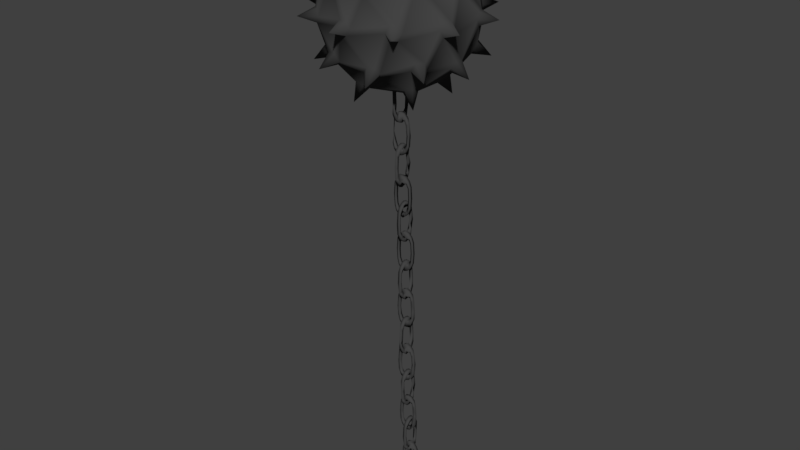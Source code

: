# Source: Balloon.blend  (saved by Blender 2.79.0; exported with 4.5.12 LTS)
import bpy
from mathutils import Matrix  # noqa: F401  (used for matrix-valued properties, if any)

bpy.ops.wm.read_factory_settings(use_empty=True)
scene = bpy.context.scene
scene.name = 'Scene'

# ---- collections
col_collection_1 = bpy.data.collections.new('Collection 1'); scene.collection.children.link(col_collection_1)

# ---- materials (node trees are filled in below, after node groups)
mat_material_001 = bpy.data.materials.new('Material.001')
mat_material_001.alpha_threshold = 0.0
mat_material_001.use_transparent_shadow = False
mat_material_001.diffuse_color = (0.0578, 0.0578, 0.0578, 1.0)
mat_material_001.roughness = 0.5
mat_material_001.specular_intensity = 0.05

# ---- material node trees

# ---- world
world_world = bpy.data.worlds.new('World'); scene.world = world_world
world_world.color = (0.05088, 0.05088, 0.05088)
world_world.use_sun_shadow = False
world_world.sun_shadow_jitter_overblur = 0.0
world_world.cycles.sampling_method = 'MANUAL'

# ---- meshes
me_torus = bpy.data.meshes.new('Torus')
me_torus.from_pydata([(9.417, -5.769, -1.161), (9.344, -5.769, -1.203), (9.417, -5.769, -1.245), (9.401, -5.508, -1.161), (9.333, -5.555, -1.203), (9.401, -5.508, -1.245), (9.353, -5.387, -1.161), (9.319, -5.446, -1.161), (9.319, -5.446, -1.245), (9.353, -5.387, -1.245), (9.282, -5.307, -1.161), (9.263, -5.383, -1.161), (9.263, -5.383, -1.245), (9.282, -5.307, -1.245), (9.198, -5.278, -1.161), (9.198, -5.361, -1.161), (9.198, -5.361, -1.245), (9.198, -5.278, -1.245), (9.114, -5.307, -1.161), (9.133, -5.383, -1.161), (9.133, -5.383, -1.245), (9.114, -5.307, -1.245), (9.043, -5.387, -1.161), (9.077, -5.446, -1.161), (9.077, -5.446, -1.245), (9.043, -5.387, -1.245), (8.995, -5.508, -1.161), (9.063, -5.555, -1.203), (8.995, -5.508, -1.245), (8.954, -5.769, -1.203), (9.027, -5.769, -1.161), (9.027, -5.769, -1.245), (8.995, -6.005, -1.161), (9.063, -5.958, -1.203), (8.995, -6.005, -1.245), (9.043, -6.126, -1.161), (9.077, -6.067, -1.161), (9.077, -6.067, -1.245), (9.043, -6.126, -1.245), (9.114, -6.206, -1.161), (9.142, -6.092, -1.203), (9.114, -6.206, -1.245), (9.198, -6.235, -1.161), (9.198, -6.152, -1.161), (9.198, -6.235, -1.245), (9.282, -6.206, -1.161), (9.254, -6.092, -1.203), (9.282, -6.206, -1.245), (9.353, -6.126, -1.161), (9.319, -6.067, -1.161), (9.319, -6.067, -1.245), (9.353, -6.126, -1.245), (9.423, -6.021, -1.203), (9.333, -5.958, -1.203), (9.256, -6.496, -1.418), (9.171, -6.496, -1.369), (9.256, -6.234, -1.401), (9.171, -6.266, -1.356), (9.256, -6.114, -1.353), (9.256, -6.172, -1.319), (9.171, -6.172, -1.319), (9.171, -6.114, -1.353), (9.256, -6.033, -1.282), (9.256, -6.11, -1.264), (9.171, -6.11, -1.264), (9.171, -6.033, -1.282), (9.256, -6.005, -1.198), (9.171, -6.005, -1.198), (9.256, -6.033, -1.114), (9.256, -6.11, -1.133), (9.171, -6.033, -1.114), (9.256, -6.114, -1.043), (9.256, -6.172, -1.078), (9.171, -6.172, -1.078), (9.171, -6.114, -1.043), (9.213, -6.219, -0.9732), (9.256, -6.266, -1.041), (9.171, -6.266, -1.041), (9.256, -6.496, -0.979), (9.213, -6.496, -1.052), (9.171, -6.496, -0.979), (9.256, -6.732, -0.9957), (9.213, -6.684, -1.063), (9.171, -6.732, -0.9957), (9.256, -6.852, -1.043), (9.256, -6.794, -1.078), (9.171, -6.794, -1.078), (9.171, -6.852, -1.043), (9.256, -6.933, -1.114), (9.256, -6.857, -1.133), (9.171, -6.933, -1.114), (9.256, -6.961, -1.198), (9.256, -6.879, -1.198), (9.171, -6.879, -1.198), (9.171, -6.961, -1.198), (9.256, -6.933, -1.282), (9.256, -6.857, -1.264), (9.171, -6.857, -1.264), (9.171, -6.933, -1.282), (9.256, -6.852, -1.353), (9.256, -6.794, -1.319), (9.171, -6.794, -1.319), (9.171, -6.852, -1.353), (9.213, -6.748, -1.424), (9.256, -6.7, -1.356), (9.171, -6.7, -1.356), (9.457, -7.201, -1.145), (9.384, -7.201, -1.187), (9.457, -7.201, -1.229), (9.463, -6.924, -1.187), (9.396, -6.971, -1.145), (9.396, -6.971, -1.229), (9.393, -6.819, -1.145), (9.341, -6.907, -1.187), (9.393, -6.819, -1.229), (9.322, -6.739, -1.145), (9.303, -6.815, -1.145), (9.303, -6.815, -1.229), (9.322, -6.739, -1.229), (9.238, -6.71, -1.145), (9.238, -6.793, -1.145), (9.238, -6.793, -1.229), (9.238, -6.71, -1.229), (9.154, -6.739, -1.145), (9.173, -6.815, -1.145), (9.154, -6.739, -1.229), (9.083, -6.819, -1.145), (9.117, -6.878, -1.145), (9.117, -6.878, -1.229), (9.083, -6.819, -1.229), (9.013, -6.924, -1.187), (9.08, -6.971, -1.145), (9.08, -6.971, -1.229), (8.994, -7.201, -1.187), (9.067, -7.201, -1.145), (9.067, -7.201, -1.229), (9.013, -7.453, -1.187), (9.08, -7.405, -1.145), (9.08, -7.405, -1.229), (9.083, -7.558, -1.145), (9.117, -7.499, -1.145), (9.117, -7.499, -1.229), (9.083, -7.558, -1.229), (9.145, -7.676, -1.187), (9.173, -7.562, -1.145), (9.238, -7.708, -1.187), (9.238, -7.543, -1.187), (9.331, -7.676, -1.187), (9.41, -7.587, -1.187), (9.341, -7.47, -1.187), (9.463, -7.453, -1.187), (9.396, -7.405, -1.145), (9.396, -7.405, -1.229), (9.253, -7.928, -1.426), (9.296, -7.928, -1.353), (9.211, -7.928, -1.353), (9.253, -7.651, -1.407), (9.296, -7.698, -1.34), (9.211, -7.698, -1.34), (9.296, -7.546, -1.337), (9.296, -7.604, -1.303), (9.211, -7.604, -1.303), (9.211, -7.546, -1.337), (9.253, -7.427, -1.275), (9.296, -7.542, -1.247), (9.211, -7.542, -1.247), (9.296, -7.52, -1.182), (9.211, -7.437, -1.182), (9.296, -7.465, -1.098), (9.253, -7.58, -1.126), (9.211, -7.465, -1.098), (9.296, -7.546, -1.027), (9.296, -7.604, -1.061), (9.211, -7.604, -1.061), (9.211, -7.546, -1.027), (9.296, -7.666, -0.9794), (9.253, -7.714, -1.047), (9.211, -7.666, -0.9794), (9.296, -7.928, -0.9627), (9.253, -7.928, -1.036), (9.211, -7.928, -0.9627), (9.296, -8.164, -0.9794), (9.253, -8.116, -1.047), (9.211, -8.164, -0.9794), (9.296, -8.284, -1.027), (9.296, -8.226, -1.061), (9.211, -8.226, -1.061), (9.211, -8.284, -1.027), (9.296, -8.365, -1.098), (9.296, -8.289, -1.117), (9.211, -8.289, -1.117), (9.211, -8.365, -1.098), (9.253, -8.435, -1.182), (9.296, -8.311, -1.182), (9.211, -8.311, -1.182), (9.296, -8.365, -1.266), (9.296, -8.289, -1.247), (9.211, -8.289, -1.247), (9.211, -8.365, -1.266), (9.296, -8.284, -1.337), (9.296, -8.226, -1.303), (9.211, -8.226, -1.303), (9.211, -8.284, -1.337), (9.253, -8.18, -1.407), (9.296, -8.132, -1.34), (9.211, -8.132, -1.34), (9.478, -8.516, -1.086), (9.405, -8.516, -1.128), (9.478, -8.516, -1.17), (9.484, -8.239, -1.128), (9.416, -8.286, -1.086), (9.416, -8.286, -1.17), (9.414, -8.134, -1.086), (9.379, -8.193, -1.086), (9.379, -8.193, -1.17), (9.414, -8.134, -1.17), (9.343, -8.054, -1.086), (9.324, -8.13, -1.086), (9.324, -8.13, -1.17), (9.343, -8.054, -1.17), (9.259, -8.025, -1.086), (9.259, -8.108, -1.17), (9.259, -8.025, -1.17), (9.175, -8.054, -1.086), (9.203, -8.168, -1.128), (9.175, -8.054, -1.17), (9.104, -8.134, -1.086), (9.138, -8.193, -1.086), (9.138, -8.193, -1.17), (9.104, -8.134, -1.17), (9.056, -8.255, -1.086), (9.124, -8.302, -1.128), (9.056, -8.255, -1.17), (9.039, -8.516, -1.086), (9.113, -8.516, -1.128), (9.039, -8.516, -1.17), (9.056, -8.752, -1.086), (9.124, -8.705, -1.128), (9.056, -8.752, -1.17), (9.104, -8.873, -1.086), (9.138, -8.814, -1.086), (9.138, -8.814, -1.17), (9.104, -8.873, -1.17), (9.175, -8.953, -1.086), (9.194, -8.877, -1.086), (9.194, -8.877, -1.17), (9.175, -8.953, -1.17), (9.259, -8.982, -1.086), (9.259, -8.899, -1.086), (9.259, -8.899, -1.17), (9.259, -8.982, -1.17), (9.343, -8.953, -1.086), (9.324, -8.877, -1.17), (9.343, -8.953, -1.17), (9.414, -8.873, -1.086), (9.379, -8.814, -1.086), (9.379, -8.814, -1.17), (9.414, -8.873, -1.17), (9.484, -8.768, -1.128), (9.416, -8.721, -1.086), (9.416, -8.721, -1.17), (9.274, -9.243, -1.367), (9.316, -9.243, -1.294), (9.232, -9.243, -1.294), (9.274, -8.966, -1.348), (9.316, -9.013, -1.281), (9.232, -9.013, -1.281), (9.316, -8.861, -1.278), (9.316, -8.919, -1.244), (9.232, -8.919, -1.244), (9.232, -8.861, -1.278), (9.316, -8.78, -1.207), (9.232, -8.78, -1.207), (9.316, -8.752, -1.123), (9.316, -8.835, -1.123), (9.232, -8.835, -1.123), (9.232, -8.752, -1.123), (9.316, -8.78, -1.039), (9.316, -8.857, -1.058), (9.232, -8.78, -1.039), (9.316, -8.861, -0.9682), (9.274, -8.949, -1.02), (9.232, -8.861, -0.9682), (9.316, -8.982, -0.9206), (9.274, -9.029, -0.9882), (9.232, -8.982, -0.9206), (9.316, -9.243, -0.9039), (9.274, -9.243, -0.9771), (9.232, -9.243, -0.9039), (9.316, -9.479, -0.9206), (9.274, -9.431, -0.9882), (9.232, -9.479, -0.9206), (9.316, -9.599, -0.9682), (9.316, -9.541, -1.003), (9.232, -9.541, -1.003), (9.232, -9.599, -0.9682), (9.316, -9.68, -1.039), (9.316, -9.604, -1.058), (9.232, -9.68, -1.039), (9.316, -9.708, -1.123), (9.316, -9.626, -1.123), (9.232, -9.626, -1.123), (9.232, -9.708, -1.123), (9.316, -9.68, -1.207), (9.316, -9.604, -1.189), (9.232, -9.604, -1.189), (9.232, -9.68, -1.207), (9.316, -9.599, -1.278), (9.316, -9.541, -1.244), (9.232, -9.541, -1.244), (9.232, -9.599, -1.278), (9.274, -9.495, -1.348), (9.316, -9.447, -1.281), (9.232, -9.447, -1.281), (9.514, -9.948, -1.112), (9.441, -9.948, -1.07), (9.441, -9.948, -1.154), (9.495, -9.671, -1.112), (9.428, -9.718, -1.07), (9.428, -9.718, -1.154), (9.425, -9.566, -1.07), (9.391, -9.625, -1.07), (9.391, -9.625, -1.154), (9.425, -9.566, -1.154), (9.354, -9.486, -1.07), (9.354, -9.486, -1.154), (9.27, -9.457, -1.07), (9.27, -9.54, -1.07), (9.27, -9.54, -1.154), (9.27, -9.457, -1.154), (9.186, -9.486, -1.07), (9.205, -9.562, -1.07), (9.205, -9.562, -1.154), (9.186, -9.486, -1.154), (9.115, -9.566, -1.07), (9.149, -9.625, -1.07), (9.149, -9.625, -1.154), (9.115, -9.566, -1.154), (9.067, -9.687, -1.07), (9.135, -9.734, -1.112), (9.067, -9.687, -1.154), (9.051, -9.948, -1.07), (9.124, -9.948, -1.112), (9.051, -9.948, -1.154), (9.045, -10.2, -1.112), (9.112, -10.15, -1.07), (9.112, -10.15, -1.154), (9.115, -10.3, -1.07), (9.149, -10.25, -1.07), (9.149, -10.25, -1.154), (9.115, -10.3, -1.154), (9.186, -10.39, -1.07), (9.205, -10.31, -1.07), (9.205, -10.31, -1.154), (9.186, -10.39, -1.154), (9.27, -10.45, -1.112), (9.27, -10.33, -1.07), (9.27, -10.33, -1.154), (9.354, -10.39, -1.07), (9.326, -10.27, -1.112), (9.354, -10.39, -1.154), (9.425, -10.3, -1.07), (9.391, -10.25, -1.07), (9.391, -10.25, -1.154), (9.425, -10.3, -1.154), (9.473, -10.18, -1.07), (9.405, -10.14, -1.112), (9.473, -10.18, -1.154), (9.328, -10.67, -1.326), (9.285, -10.67, -1.253), (9.243, -10.67, -1.326), (9.285, -10.4, -1.332), (9.328, -10.45, -1.265), (9.243, -10.45, -1.265), (9.328, -10.29, -1.262), (9.328, -10.35, -1.228), (9.243, -10.35, -1.228), (9.243, -10.29, -1.262), (9.328, -10.21, -1.191), (9.328, -10.29, -1.172), (9.243, -10.21, -1.191), (9.328, -10.18, -1.107), (9.243, -10.27, -1.107), (9.243, -10.18, -1.107), (9.328, -10.21, -1.023), (9.328, -10.29, -1.042), (9.243, -10.21, -1.023), (9.328, -10.29, -0.9519), (9.285, -10.38, -1.004), (9.243, -10.29, -0.9519), (9.285, -10.4, -0.8818), (9.328, -10.45, -0.9494), (9.243, -10.45, -0.9494), (9.285, -10.67, -0.8633), (9.328, -10.67, -0.9364), (9.243, -10.67, -0.9364), (9.328, -10.91, -0.9044), (9.285, -10.86, -0.9719), (9.243, -10.91, -0.9044), (9.328, -11.03, -0.9519), (9.328, -10.97, -0.9864), (9.243, -10.97, -0.9864), (9.243, -11.03, -0.9519), (9.285, -11.15, -1.014), (9.328, -11.04, -1.042), (9.328, -11.14, -1.107), (9.328, -11.06, -1.107), (9.243, -11.06, -1.107), (9.243, -11.14, -1.107), (9.328, -11.11, -1.191), (9.328, -11.04, -1.172), (9.243, -11.04, -1.172), (9.243, -11.11, -1.191), (9.328, -11.03, -1.262), (9.328, -10.97, -1.228), (9.243, -10.97, -1.228), (9.243, -11.03, -1.262), (9.285, -10.93, -1.332), (9.328, -10.88, -1.265), (9.243, -10.88, -1.265), (9.516, -11.39, -1.09), (9.443, -11.39, -1.048), (9.443, -11.39, -1.132), (9.498, -11.11, -1.09), (9.43, -11.16, -1.048), (9.43, -11.16, -1.132), (9.428, -11.01, -1.048), (9.393, -11.06, -1.048), (9.393, -11.06, -1.132), (9.428, -11.01, -1.132), (9.356, -10.92, -1.048), (9.356, -10.92, -1.132), (9.272, -10.9, -1.048), (9.272, -10.98, -1.048), (9.272, -10.98, -1.132), (9.272, -10.9, -1.132), (9.188, -10.92, -1.048), (9.207, -11.0, -1.048), (9.207, -11.0, -1.132), (9.188, -10.92, -1.132), (9.117, -11.01, -1.048), (9.152, -11.06, -1.048), (9.152, -11.06, -1.132), (9.117, -11.01, -1.132), (9.047, -11.11, -1.09), (9.115, -11.16, -1.048), (9.115, -11.16, -1.132), (9.029, -11.39, -1.09), (9.102, -11.39, -1.048), (9.102, -11.39, -1.132), (9.07, -11.62, -1.048), (9.137, -11.58, -1.09), (9.07, -11.62, -1.132), (9.117, -11.74, -1.048), (9.152, -11.69, -1.048), (9.152, -11.69, -1.132), (9.117, -11.74, -1.132), (9.188, -11.82, -1.048), (9.207, -11.75, -1.048), (9.207, -11.75, -1.132), (9.188, -11.82, -1.132), (9.272, -11.89, -1.09), (9.272, -11.77, -1.048), (9.356, -11.82, -1.048), (9.338, -11.75, -1.048), (9.356, -11.82, -1.132), (9.428, -11.74, -1.048), (9.393, -11.69, -1.048), (9.393, -11.69, -1.132), (9.428, -11.74, -1.132), (9.475, -11.62, -1.048), (9.408, -11.58, -1.09), (9.475, -11.62, -1.132), (9.33, -12.11, -1.304), (9.288, -12.11, -1.231), (9.246, -12.11, -1.304), (9.288, -11.84, -1.31), (9.33, -11.88, -1.243), (9.246, -11.88, -1.243), (9.33, -11.73, -1.24), (9.33, -11.79, -1.206), (9.246, -11.79, -1.206), (9.246, -11.73, -1.24), (9.33, -11.65, -1.169), (9.288, -11.77, -1.141), (9.246, -11.65, -1.169), (9.33, -11.62, -1.085), (9.246, -11.71, -1.085), (9.246, -11.62, -1.085), (9.33, -11.65, -1.001), (9.246, -11.65, -1.001), (9.33, -11.73, -0.9299), (9.33, -11.79, -0.9644), (9.246, -11.79, -0.9644), (9.246, -11.73, -0.9299), (9.288, -11.84, -0.8598), (9.33, -11.88, -0.9274), (9.246, -11.88, -0.9274), (9.33, -12.11, -0.8657), (9.288, -12.11, -0.9388), (9.246, -12.11, -0.8657), (9.288, -12.37, -0.8598), (9.33, -12.32, -0.9274), (9.246, -12.32, -0.9274), (9.33, -12.47, -0.9299), (9.33, -12.41, -0.9644), (9.246, -12.41, -0.9644), (9.246, -12.47, -0.9299), (9.33, -12.55, -1.001), (9.33, -12.47, -1.02), (9.246, -12.55, -1.001), (9.33, -12.58, -1.085), (9.33, -12.5, -1.085), (9.246, -12.5, -1.085), (9.246, -12.58, -1.085), (9.33, -12.55, -1.169), (9.33, -12.47, -1.15), (9.246, -12.47, -1.15), (9.246, -12.55, -1.169), (9.33, -12.47, -1.24), (9.33, -12.41, -1.206), (9.246, -12.41, -1.206), (9.246, -12.47, -1.24), (9.33, -12.35, -1.288), (9.288, -12.3, -1.22), (9.246, -12.35, -1.288), (9.532, -12.82, -1.031), (9.459, -12.82, -1.074), (9.532, -12.82, -1.116), (9.538, -12.54, -1.074), (9.47, -12.59, -1.031), (9.47, -12.59, -1.116), (9.468, -12.44, -1.031), (9.433, -12.5, -1.031), (9.433, -12.5, -1.116), (9.468, -12.44, -1.116), (9.396, -12.36, -1.031), (9.378, -12.43, -1.031), (9.378, -12.43, -1.116), (9.396, -12.36, -1.116), (9.312, -12.33, -1.031), (9.312, -12.41, -1.031), (9.312, -12.41, -1.116), (9.312, -12.33, -1.116), (9.229, -12.36, -1.031), (9.247, -12.43, -1.031), (9.229, -12.36, -1.116), (9.157, -12.44, -1.031), (9.192, -12.5, -1.031), (9.192, -12.5, -1.116), (9.157, -12.44, -1.116), (9.11, -12.56, -1.031), (9.177, -12.61, -1.074), (9.11, -12.56, -1.116), (9.069, -12.82, -1.074), (9.142, -12.82, -1.031), (9.142, -12.82, -1.116), (9.087, -13.07, -1.074), (9.155, -13.02, -1.031), (9.155, -13.02, -1.116), (9.157, -13.18, -1.031), (9.192, -13.12, -1.031), (9.192, -13.12, -1.116), (9.157, -13.18, -1.116), (9.229, -13.26, -1.031), (9.247, -13.18, -1.031), (9.247, -13.18, -1.116), (9.229, -13.26, -1.116), (9.312, -13.28, -1.031), (9.312, -13.2, -1.031), (9.312, -13.2, -1.116), (9.312, -13.28, -1.116), (9.396, -13.26, -1.031), (9.368, -13.14, -1.074), (9.396, -13.26, -1.116), (9.468, -13.18, -1.031), (9.433, -13.12, -1.031), (9.433, -13.12, -1.116), (9.468, -13.18, -1.116), (9.538, -13.07, -1.074), (9.47, -13.02, -1.031), (9.47, -13.02, -1.116), (9.37, -13.55, -1.288), (9.328, -13.55, -1.215), (9.286, -13.55, -1.288), (9.328, -13.27, -1.294), (9.37, -13.32, -1.226), (9.286, -13.32, -1.226), (9.37, -13.16, -1.224), (9.37, -13.22, -1.189), (9.286, -13.22, -1.189), (9.286, -13.16, -1.224), (9.37, -13.08, -1.153), (9.37, -13.16, -1.134), (9.286, -13.08, -1.153), (9.37, -13.06, -1.069), (9.286, -13.14, -1.069), (9.286, -13.06, -1.069), (9.37, -13.08, -0.9848), (9.37, -13.16, -1.003), (9.286, -13.08, -0.9848), (9.37, -13.16, -0.9136), (9.328, -13.25, -0.9653), (9.286, -13.16, -0.9136), (9.328, -13.27, -0.8436), (9.37, -13.32, -0.9111), (9.286, -13.32, -0.9111), (9.328, -13.55, -0.825), (9.37, -13.55, -0.8981), (9.286, -13.55, -0.8981), (9.328, -13.8, -0.8436), (9.37, -13.75, -0.9111), (9.286, -13.75, -0.9111), (9.37, -13.9, -0.9136), (9.328, -13.81, -0.9653), (9.286, -13.9, -0.9136), (9.37, -13.98, -0.9848), (9.37, -13.91, -1.003), (9.286, -13.91, -1.003), (9.286, -13.98, -0.9848), (9.37, -14.01, -1.069), (9.37, -13.93, -1.069), (9.286, -13.93, -1.069), (9.286, -14.01, -1.069), (9.37, -13.98, -1.153), (9.37, -13.91, -1.134), (9.286, -13.91, -1.134), (9.286, -13.98, -1.153), (9.37, -13.9, -1.224), (9.37, -13.84, -1.189), (9.286, -13.84, -1.189), (9.286, -13.9, -1.224), (9.37, -13.78, -1.271), (9.328, -13.73, -1.204), (9.286, -13.78, -1.271), (9.577, -14.13, -1.015), (9.504, -14.13, -0.9725), (9.504, -14.13, -1.057), (9.536, -13.87, -0.9725), (9.468, -13.92, -1.015), (9.536, -13.87, -1.057), (9.488, -13.75, -0.9725), (9.454, -13.81, -0.9725), (9.454, -13.81, -1.057), (9.488, -13.75, -1.057), (9.417, -13.67, -0.9725), (9.399, -13.75, -0.9725), (9.399, -13.75, -1.057), (9.417, -13.67, -1.057), (9.333, -13.64, -0.9725), (9.333, -13.73, -0.9725), (9.333, -13.73, -1.057), (9.333, -13.64, -1.057), (9.249, -13.67, -0.9725), (9.268, -13.75, -0.9725), (9.268, -13.75, -1.057), (9.249, -13.67, -1.057), (9.178, -13.75, -0.9725), (9.213, -13.81, -0.9725), (9.213, -13.81, -1.057), (9.178, -13.75, -1.057), (9.131, -13.87, -0.9725), (9.198, -13.92, -1.015), (9.131, -13.87, -1.057), (9.114, -14.13, -0.9725), (9.187, -14.13, -1.015), (9.114, -14.13, -1.057), (9.108, -14.39, -1.015), (9.176, -14.34, -0.9725), (9.176, -14.34, -1.057), (9.178, -14.49, -0.9725), (9.213, -14.43, -0.9725), (9.213, -14.43, -1.057), (9.178, -14.49, -1.057), (9.249, -14.57, -0.9725), (9.268, -14.5, -0.9725), (9.268, -14.5, -1.057), (9.249, -14.57, -1.057), (9.333, -14.6, -0.9725), (9.333, -14.52, -0.9725), (9.333, -14.52, -1.057), (9.333, -14.6, -1.057), (9.417, -14.57, -0.9725), (9.389, -14.46, -1.015), (9.417, -14.57, -1.057), (9.488, -14.49, -0.9725), (9.437, -14.4, -1.015), (9.488, -14.49, -1.057), (9.558, -14.39, -1.015), (9.491, -14.34, -0.9725), (9.491, -14.34, -1.057), (9.391, -14.86, -1.229), (9.349, -14.86, -1.156), (9.306, -14.86, -1.229), (9.391, -14.6, -1.213), (9.349, -14.65, -1.145), (9.306, -14.6, -1.213), (9.391, -14.48, -1.165), (9.391, -14.54, -1.131), (9.306, -14.54, -1.131), (9.306, -14.48, -1.165), (9.391, -14.4, -1.094), (9.391, -14.47, -1.075), (9.306, -14.4, -1.094), (9.306, -14.45, -1.01), (9.306, -14.37, -1.01), (9.391, -14.4, -0.926), (9.391, -14.47, -0.9447), (9.306, -14.4, -0.926), (9.391, -14.48, -0.8548), (9.391, -14.54, -0.8893), (9.306, -14.54, -0.8893), (9.306, -14.48, -0.8548), (9.391, -14.6, -0.8073), (9.349, -14.65, -0.8749), (9.306, -14.6, -0.8073), (9.349, -14.86, -0.7662), (9.391, -14.86, -0.8393), (9.306, -14.86, -0.8393), (9.391, -15.1, -0.8073), (9.349, -15.05, -0.8749), (9.306, -15.1, -0.8073), (9.391, -15.22, -0.8548), (9.391, -15.16, -0.8893), (9.306, -15.16, -0.8893), (9.306, -15.22, -0.8548), (9.391, -15.3, -0.926), (9.391, -15.22, -0.9447), (9.306, -15.3, -0.926), (9.391, -15.33, -1.01), (9.391, -15.24, -1.01), (9.306, -15.24, -1.01), (9.306, -15.33, -1.01), (9.391, -15.3, -1.094), (9.391, -15.22, -1.075), (9.306, -15.22, -1.075), (9.306, -15.3, -1.094), (9.391, -15.22, -1.165), (9.391, -15.16, -1.131), (9.306, -15.16, -1.131), (9.306, -15.22, -1.165), (9.391, -15.1, -1.213), (9.349, -15.05, -1.145), (9.306, -15.1, -1.213), (9.547, -15.31, -0.9562), (9.48, -15.35, -0.9985), (9.547, -15.31, -1.041), (9.5, -15.18, -0.9562), (9.465, -15.24, -0.9562), (9.465, -15.24, -1.041), (9.5, -15.18, -1.041), (9.428, -15.1, -0.9562), (9.428, -15.1, -1.041), (9.344, -15.08, -0.9562), (9.344, -15.16, -0.9562), (9.344, -15.16, -1.041), (9.344, -15.08, -1.041), (9.26, -15.1, -0.9562), (9.279, -15.18, -0.9562), (9.279, -15.18, -1.041), (9.26, -15.1, -1.041), (9.189, -15.18, -0.9562), (9.224, -15.24, -0.9562), (9.224, -15.24, -1.041), (9.189, -15.18, -1.041), (9.142, -15.31, -0.9562), (9.209, -15.35, -0.9985), (9.142, -15.31, -1.041), (9.904, -3.068, -2.469), (10.0, -3.232, -2.5), (8.448, -3.068, -2.469), (7.746, -3.068, -0.9016), (7.746, -3.232, -0.6363), (9.904, -4.635, 0.06479), (10.16, -4.471, -0.0172), (10.16, -4.635, -0.1185), (10.51, -4.736, -1.635), (9.273, -4.471, -2.737), (9.08, -4.471, -2.737), (7.843, -4.736, -1.635), (9.08, -5.501, -1.07), (9.176, -5.501, -1.366), (8.196, -4.635, -0.1185), (10.61, -4.471, -1.768), (10.61, -4.635, -1.503), (10.0, -4.736, -0.06787), (7.843, -3.068, -0.6049), (8.352, -2.967, -2.336), (10.0, -2.967, -2.336), (10.16, -3.232, -2.387), (10.51, -2.967, -0.7689), (10.51, -3.068, -0.6049), (9.02, -3.068, 0.2506), (9.176, -2.202, -1.038), (8.328, -5.205, -1.623), (8.466, -5.294, -1.578), (8.514, -5.205, -0.5256), (8.599, -5.294, -0.6429), (7.804, -4.598, -0.6667), (7.791, -4.719, -0.9245), (9.176, -5.168, -2.209), (9.314, -5.205, -2.139), (8.219, -4.719, -2.241), (9.886, -5.294, -1.578), (10.11, -5.205, -1.36), (9.868, -4.719, -2.434), (10.55, -4.598, -0.6667), (8.737, -3.997, 0.3833), (8.584, -3.991, 0.34), (9.838, -3.852, 0.3108), (7.533, -3.852, -1.04), (7.527, -3.712, -1.116), (7.533, -3.852, -1.364), (7.527, -3.991, -1.288), (7.751, -3.852, -0.3673), (7.804, -3.997, -0.2948), (7.791, -3.991, -2.102), (10.46, -3.997, -2.227), (10.41, -3.852, -2.299), (9.838, -3.852, -2.715), (9.753, -3.997, -2.743), (9.53, -3.852, -2.815), (10.41, -3.852, -0.105), (10.46, -3.991, -0.1628), (10.83, -3.991, -1.288), (10.82, -3.852, -1.364), (10.82, -3.707, -1.275), (7.751, -3.105, -1.576), (7.892, -2.984, -1.792), (9.261, -3.105, -2.673), (10.46, -2.984, -1.792), (10.41, -2.87, -1.693), (8.466, -2.409, -0.8264), (8.381, -2.409, -1.089), (8.514, -2.498, -1.879), (8.599, -2.409, -1.761), (8.584, -2.535, -2.017), (9.604, -2.362, -1.791), (9.838, -2.498, -1.879), (9.886, -2.409, -0.8264), (10.61, -3.068, -0.9016), (9.273, -3.232, 0.3326), (9.08, -2.202, -1.335), (9.02, -2.202, -1.151), (8.243, -5.205, -1.36), (8.484, -5.341, -1.427), (8.822, -5.294, -0.4808), (8.584, -5.168, -0.3877), (7.892, -4.719, -0.6126), (7.751, -4.598, -0.8288), (9.261, -4.833, 0.1233), (9.261, -4.598, 0.2683), (9.604, -5.341, -0.6134), (9.753, -5.294, -0.6429), (9.838, -5.205, -0.5256), (9.314, -5.294, -1.994), (8.466, -4.833, -2.325), (8.328, -4.833, -2.224), (8.243, -4.598, -2.342), (10.11, -4.598, -2.342), (10.6, -4.598, -0.8288), (9.615, -3.997, 0.3833), (7.533, -3.707, -1.275), (7.942, -3.852, -0.105), (7.889, -3.707, -0.1775), (7.791, -3.712, -0.3023), (8.599, -3.997, -2.743), (8.514, -3.852, -2.715), (7.889, -3.997, -2.227), (7.804, -3.707, -2.11), (10.46, -3.712, -2.241), (10.6, -3.852, -2.037), (10.56, -3.991, -2.102), (9.768, -3.712, -2.744), (10.56, -3.712, -0.3023), (10.46, -3.707, -0.1775), (8.466, -2.87, -0.07972), (9.34, -2.984, -2.605), (10.46, -2.87, -1.531), (10.56, -2.984, -1.48), (9.972, -3.105, 0.03759), (9.886, -2.87, -0.07972), (8.328, -2.498, -0.7816), (8.219, -2.535, -0.8911), (9.038, -2.498, -0.2657), (9.314, -2.498, -0.2657), (8.737, -2.498, -2.041), (9.753, -2.409, -1.761), (9.972, -2.409, -1.089), (10.13, -2.535, -0.8911), (8.352, -3.232, -2.5), (7.843, -2.967, -0.7689), (10.67, -4.471, -1.585), (9.332, -4.635, -2.655), (7.687, -4.471, -1.585), (7.746, -4.635, -1.503), (8.196, -4.471, -0.0172), (8.448, -4.635, 0.06479), (9.273, -5.501, -1.07), (9.332, -5.501, -1.253), (10.16, -3.068, -2.286), (9.273, -2.202, -1.335), (9.091, -4.833, 0.1233), (9.34, -4.719, 0.201), (9.012, -4.719, 0.201), (9.615, -5.205, -0.3635), (9.038, -5.205, -2.139), (8.381, -4.598, -2.442), (9.886, -4.833, -2.325), (10.46, -4.833, -0.8736), (10.56, -4.719, -0.9245), (8.822, -3.852, 0.4109), (8.748, -3.712, 0.3933), (8.514, -3.852, 0.3108), (9.53, -3.852, 0.4109), (9.753, -3.707, 0.3384), (9.604, -3.712, 0.3933), (7.533, -3.997, -1.13), (7.892, -3.991, -0.1628), (8.737, -3.707, -2.788), (8.748, -3.991, -2.798), (9.604, -3.991, -2.798), (9.615, -3.707, -2.788), (10.55, -3.997, -0.2948), (10.6, -3.852, -0.3673), (8.243, -3.105, -0.0626), (8.381, -3.105, 0.03759), (8.484, -2.984, 0.02941), (8.219, -2.984, -0.1633), (7.804, -3.105, -1.738), (7.889, -2.87, -1.531), (9.012, -2.984, -2.605), (9.091, -2.87, -2.528), (9.261, -2.87, -2.528), (10.11, -3.105, -0.0626), (10.13, -2.984, -0.1633), (10.02, -2.87, -0.1799), (9.868, -2.984, 0.02941), (8.243, -2.498, -1.044), (9.176, -2.535, -0.1955), (9.314, -2.409, -0.4107), (8.748, -2.362, -1.791), (10.02, -2.498, -0.7816), (8.196, -3.068, -2.286), (8.196, -3.232, -2.387), (7.687, -3.232, -0.8196), (10.0, -4.471, 0.0961), (10.51, -4.635, -1.799), (9.176, -4.736, -2.604), (9.02, -4.635, -2.655), (7.843, -4.635, -1.799), (7.746, -4.471, -1.768), (8.352, -4.471, 0.0961), (8.352, -4.736, -0.06787), (10.67, -3.232, -0.8196), (10.61, -3.232, -0.6363), (9.332, -3.068, 0.2506), (9.176, -2.967, 0.1999), (9.08, -3.232, 0.3326), (9.332, -2.202, -1.151), (8.381, -5.294, -1.316), (8.219, -5.168, -1.513), (8.748, -5.341, -0.6134), (8.737, -5.205, -0.3635), (7.889, -4.833, -0.8736), (7.942, -4.833, -0.7115), (9.091, -4.598, 0.2683), (9.53, -5.294, -0.4808), (9.768, -5.168, -0.3877), (9.038, -5.294, -1.994), (9.176, -5.341, -1.93), (8.484, -4.719, -2.434), (10.02, -5.205, -1.623), (10.13, -5.168, -1.513), (9.972, -5.294, -1.316), (9.868, -5.341, -1.427), (10.02, -4.833, -2.224), (9.972, -4.598, -2.442), (10.13, -4.719, -2.241), (10.41, -4.833, -0.7115), (10.46, -4.719, -0.6126), (8.599, -3.707, 0.3384), (9.768, -3.991, 0.34), (8.584, -3.712, -2.744), (8.822, -3.852, -2.815), (7.942, -3.852, -2.299), (7.751, -3.852, -2.037), (7.892, -3.712, -2.241), (10.55, -3.707, -2.11), (10.82, -3.852, -1.04), (10.82, -3.997, -1.13), (10.83, -3.712, -1.116), (8.328, -2.87, -0.1799), (7.791, -2.984, -1.48), (7.942, -2.87, -1.693), (9.091, -3.105, -2.673), (10.6, -3.105, -1.576), (10.55, -3.105, -1.738), (8.484, -2.362, -0.9773), (9.038, -2.409, -0.4107), (9.176, -2.362, -0.4744), (8.822, -2.409, -1.924), (9.615, -2.498, -2.041), (9.53, -2.409, -1.924), (9.768, -2.535, -2.017), (10.11, -2.498, -1.044), (9.868, -2.362, -0.9773), (8.106, -2.949, -2.676), (7.444, -2.944, -0.6464), (10.24, -4.766, 0.2691), (10.9, -4.766, -1.767), (9.169, -4.759, -3.021), (7.448, -4.759, -1.771), (8.106, -4.766, 0.2643), (10.24, -2.937, -2.673), (10.91, -2.944, -0.6464), (9.172, -2.937, 0.6134), (9.176, -1.819, -1.209), (8.157, -5.573, -1.533), (8.547, -5.578, -0.3457), (7.534, -4.917, -0.6759), (9.173, -4.923, 0.5197), (9.799, -5.58, -0.3446), (9.17, -5.575, -2.271), (8.157, -4.917, -2.593), (10.18, -5.58, -1.53), (10.18, -4.917, -2.602), (10.82, -4.917, -0.6759), (8.552, -3.858, 0.7274), (9.8, -3.858, 0.7274), (7.148, -3.858, -1.199), (7.534, -3.858, -0.01275), (8.547, -3.858, -3.13), (7.537, -3.858, -2.397), (10.81, -3.858, -2.397), (9.806, -3.858, -3.13), (10.82, -3.858, -0.01275), (11.2, -3.857, -1.206), (8.161, -2.78, 0.1887), (7.538, -2.786, -1.742), (9.173, -2.79, -2.93), (10.81, -2.786, -1.742), (10.19, -2.78, 0.193), (8.157, -2.13, -0.8709), (9.176, -2.13, -0.1303), (8.546, -2.13, -2.069), (9.8, -2.128, -2.071), (10.18, -2.123, -0.8746)], [], [(2, 5, 3, 0), (0, 3, 4, 1), (1, 4, 5, 2), (5, 9, 6, 3), (3, 6, 7, 4), (4, 7, 8), (4, 8, 9, 5), (9, 13, 10, 6), (6, 10, 11, 7), (7, 11, 12, 8), (8, 12, 13, 9), (13, 17, 14, 10), (10, 14, 15, 11), (11, 15, 16, 12), (12, 16, 17, 13), (17, 21, 18, 14), (14, 18, 19, 15), (15, 19, 20, 16), (16, 20, 21, 17), (21, 25, 22, 18), (18, 22, 23, 19), (19, 23, 24, 20), (20, 24, 25, 21), (25, 28, 26, 22), (22, 26, 27, 23), (23, 27, 24), (24, 27, 28), (24, 28, 25), (28, 29, 26), (26, 29, 30, 27), (27, 30, 31), (27, 31, 28), (28, 31, 29), (29, 34, 32), (29, 32, 33, 30), (30, 33, 31), (31, 33, 34), (31, 34, 29), (34, 38, 35, 32), (32, 35, 36, 33), (33, 36, 37), (33, 37, 34), (34, 37, 38), (38, 41, 39, 35), (35, 39, 40, 36), (36, 40, 37), (37, 40, 64), (37, 64, 41, 38), (41, 44, 42, 39), (39, 42, 43, 40), (64, 44, 41), (44, 47, 45, 42), (42, 45, 46, 43), (43, 46, 40), (40, 46, 63, 64), (64, 63, 47, 44), (47, 51, 48, 45), (45, 48, 49, 46), (46, 49, 50), (46, 50, 63), (63, 50, 51, 47), (51, 52, 48), (48, 52, 53, 49), (49, 53, 50), (50, 53, 52, 51), (52, 2, 0), (52, 0, 1, 53), (53, 1, 2, 52), (54, 56, 57, 55), (56, 61, 58), (56, 58, 59), (56, 59, 60, 57), (57, 60, 61), (57, 61, 56), (61, 65, 62, 58), (58, 62, 63, 59), (59, 63, 64, 60), (60, 64, 65, 61), (65, 67, 66, 62), (62, 66, 46, 63), (63, 46, 64), (64, 46, 40), (64, 40, 67, 65), (67, 70, 68, 66), (66, 68, 69, 46), (46, 69, 43), (40, 43, 70, 67), (70, 74, 71, 68), (68, 71, 72, 69), (69, 72, 73, 43), (43, 73, 74, 70), (74, 75, 71), (71, 75, 76, 72), (72, 76, 77, 73), (73, 77, 74), (74, 77, 75), (75, 80, 78), (75, 78, 79, 76), (76, 79, 77), (77, 79, 80), (77, 80, 75), (80, 83, 81, 78), (78, 81, 82, 79), (79, 82, 83, 80), (83, 87, 84, 81), (81, 84, 85, 82), (82, 85, 86), (82, 86, 87, 83), (87, 90, 88, 84), (84, 88, 89, 85), (85, 89, 124, 86), (86, 124, 127), (86, 127, 90, 87), (90, 94, 91, 88), (88, 91, 92, 89), (89, 92, 121, 124), (124, 121, 93, 127), (127, 93, 94, 90), (94, 98, 95, 91), (91, 95, 96, 92), (92, 96, 97, 121), (121, 97, 93), (93, 97, 98, 94), (98, 102, 99, 95), (95, 99, 100, 96), (96, 100, 101, 97), (97, 101, 102, 98), (102, 103, 99), (99, 103, 104, 100), (100, 104, 105, 101), (101, 105, 102), (102, 105, 103), (103, 54, 104), (104, 54, 55, 105), (105, 55, 54, 103), (108, 109, 110, 106), (106, 110, 107), (107, 110, 111), (107, 111, 108), (108, 111, 109), (109, 114, 112, 110), (110, 112, 113), (110, 113, 111), (111, 113, 114), (111, 114, 109), (114, 118, 115, 112), (112, 115, 116, 113), (113, 116, 117), (113, 117, 118, 114), (118, 122, 119, 115), (115, 119, 120, 116), (116, 120, 121, 117), (117, 121, 122, 118), (122, 125, 123, 119), (119, 123, 124, 120), (120, 124, 93, 121), (121, 97, 125, 122), (125, 129, 126, 123), (123, 126, 127, 124), (124, 127, 128, 93), (93, 128, 97), (97, 128, 129, 125), (129, 130, 126), (126, 130, 131, 127), (127, 131, 132, 128), (128, 132, 129), (129, 132, 130), (130, 133, 134, 131), (131, 134, 135, 132), (132, 135, 133, 130), (133, 136, 137, 134), (134, 137, 138, 135), (135, 138, 136, 133), (136, 142, 139), (136, 139, 140, 137), (137, 140, 141, 138), (138, 141, 142), (138, 142, 136), (142, 143, 139), (139, 143, 144, 140), (140, 144, 141), (141, 144, 165), (141, 165, 143, 142), (143, 145, 146, 144), (144, 146, 165), (165, 145, 143), (145, 147, 166, 146), (146, 164, 165), (165, 164, 147, 145), (147, 148, 149, 166), (166, 149, 146), (146, 149, 164), (164, 149, 148, 147), (148, 150, 151, 149), (149, 151, 152), (149, 152, 150, 148), (150, 108, 106), (150, 106, 107, 151), (151, 107, 152), (152, 107, 108, 150), (153, 156, 157, 154), (154, 157, 158, 155), (155, 158, 156, 153), (156, 162, 159), (156, 159, 160, 157), (157, 160, 161, 158), (158, 161, 162), (158, 162, 156), (162, 163, 159), (159, 163, 164, 160), (160, 164, 165, 161), (161, 165, 163, 162), (163, 167, 149), (163, 149, 166, 164), (164, 166, 146, 165), (165, 146, 167, 163), (167, 170, 168, 149), (149, 168, 169, 166), (166, 169, 146), (146, 169, 144), (146, 144, 170, 167), (170, 174, 171, 168), (168, 171, 172, 169), (169, 172, 173), (169, 173, 144), (144, 173, 174, 170), (174, 177, 175, 171), (171, 175, 176, 172), (172, 176, 173), (173, 176, 177, 174), (177, 180, 178, 175), (175, 178, 179, 176), (176, 179, 180, 177), (180, 183, 181, 178), (178, 181, 182, 179), (179, 182, 183, 180), (183, 187, 184, 181), (181, 184, 185, 182), (182, 185, 186), (182, 186, 187, 183), (187, 191, 188, 184), (184, 188, 189, 185), (185, 189, 190, 186), (186, 190, 191, 187), (191, 192, 188), (188, 192, 193, 189), (189, 193, 194, 190), (190, 194, 192, 191), (192, 198, 195), (192, 195, 196, 193), (193, 196, 197, 194), (194, 197, 198, 192), (198, 202, 199, 195), (195, 199, 200, 196), (196, 200, 201, 197), (197, 201, 202, 198), (202, 203, 199), (199, 203, 204, 200), (200, 204, 205, 201), (201, 205, 202), (202, 205, 203), (203, 153, 154, 204), (204, 154, 155, 205), (205, 155, 153, 203), (208, 209, 206), (206, 209, 210, 207), (207, 210, 211), (207, 211, 208), (208, 211, 209), (209, 215, 212), (209, 212, 213, 210), (210, 213, 214, 211), (211, 214, 215), (211, 215, 209), (215, 219, 216, 212), (212, 216, 217, 213), (213, 217, 218, 214), (214, 218, 219, 215), (219, 222, 220, 216), (216, 220, 182, 217), (217, 182, 224, 218), (218, 224, 221), (218, 221, 222, 219), (222, 225, 223, 220), (220, 223, 224, 182), (221, 224, 225, 222), (225, 229, 226, 223), (223, 226, 227, 224), (224, 227, 228), (224, 228, 229, 225), (229, 232, 230, 226), (226, 230, 231, 227), (227, 231, 228), (228, 231, 232), (228, 232, 229), (232, 235, 233, 230), (230, 233, 234, 231), (231, 234, 235, 232), (235, 238, 236, 233), (233, 236, 237, 234), (234, 237, 238, 235), (238, 242, 239, 236), (236, 239, 240, 237), (237, 240, 241), (237, 241, 238), (238, 241, 242), (242, 246, 243, 239), (239, 243, 244, 240), (240, 244, 245, 241), (241, 245, 246, 242), (246, 250, 247, 243), (243, 247, 248, 244), (244, 248, 249, 245), (245, 249, 250, 246), (250, 253, 251, 247), (247, 251, 274, 248), (248, 274, 252, 249), (249, 252, 253, 250), (253, 257, 254, 251), (251, 254, 255, 274), (274, 255, 273, 252), (252, 273, 256), (252, 256, 257, 253), (257, 258, 254), (254, 258, 259, 255), (255, 259, 260, 273), (273, 260, 256), (256, 260, 257), (257, 260, 258), (258, 208, 206), (258, 206, 207, 259), (259, 207, 260), (260, 207, 208), (260, 208, 258), (261, 264, 265, 262), (262, 265, 266, 263), (263, 266, 264, 261), (264, 270, 267), (264, 267, 268, 265), (265, 268, 269, 266), (266, 269, 270), (266, 270, 264), (270, 272, 271, 267), (267, 271, 252, 268), (268, 252, 249, 269), (269, 249, 245), (269, 245, 272, 270), (272, 276, 273, 271), (271, 273, 274, 252), (252, 274, 249), (249, 275, 245), (245, 275, 276, 272), (276, 279, 277, 273), (273, 277, 278, 274), (274, 278, 248, 249), (249, 248, 275), (275, 248, 279, 276), (279, 282, 280, 277), (277, 280, 281, 278), (278, 281, 248), (248, 281, 282, 279), (282, 285, 283, 280), (280, 283, 284, 281), (281, 284, 285, 282), (285, 288, 286, 283), (283, 286, 287, 284), (284, 287, 288, 285), (288, 291, 289, 286), (286, 289, 290, 287), (287, 290, 291, 288), (291, 295, 292, 289), (289, 292, 293, 290), (290, 293, 327), (290, 327, 294), (290, 294, 295, 291), (295, 298, 296, 292), (292, 296, 297, 293), (293, 297, 327), (327, 331, 294), (294, 331, 298, 295), (298, 302, 299, 296), (296, 299, 300, 297), (297, 300, 301, 327), (327, 301, 331), (331, 301, 302, 298), (302, 306, 303, 299), (299, 303, 304, 300), (300, 304, 305, 301), (301, 305, 306, 302), (306, 310, 307, 303), (303, 307, 308, 304), (304, 308, 309, 305), (305, 309, 310, 306), (310, 311, 307), (307, 311, 312, 308), (308, 312, 313, 309), (309, 313, 310), (310, 313, 311), (311, 261, 262, 312), (312, 262, 263, 313), (313, 263, 261, 311), (314, 317, 318, 315), (315, 318, 319, 316), (316, 319, 317, 314), (317, 323, 320), (317, 320, 321, 318), (318, 321, 322, 319), (319, 322, 323), (319, 323, 317), (323, 325, 324, 320), (320, 324, 297, 321), (321, 297, 300, 322), (322, 300, 304), (322, 304, 325, 323), (325, 329, 326, 324), (324, 326, 327, 297), (300, 301, 328, 304), (304, 328, 329, 325), (329, 333, 330, 326), (326, 330, 331, 327), (327, 331, 332, 301), (301, 332, 328), (328, 332, 333, 329), (333, 337, 334, 330), (330, 334, 335, 331), (331, 335, 336, 332), (332, 336, 337, 333), (337, 340, 338, 334), (334, 338, 339, 335), (335, 339, 336), (336, 339, 340), (336, 340, 337), (340, 343, 341, 338), (338, 341, 342, 339), (339, 342, 343, 340), (343, 344, 341), (341, 344, 345, 342), (342, 345, 346), (342, 346, 343), (343, 346, 344), (344, 350, 347), (344, 347, 348, 345), (345, 348, 349, 346), (346, 349, 350), (346, 350, 344), (350, 354, 351, 347), (347, 351, 352, 348), (348, 352, 353, 349), (349, 353, 354, 350), (354, 355, 351), (351, 355, 356, 352), (352, 356, 382, 353), (353, 382, 357), (353, 357, 355, 354), (355, 360, 358), (355, 358, 359, 356), (356, 359, 382), (382, 359, 379, 357), (357, 379, 360, 355), (360, 364, 361, 358), (358, 361, 362, 359), (359, 362, 381), (359, 381, 363, 379), (379, 363, 364, 360), (364, 367, 365, 361), (361, 365, 366, 362), (362, 366, 381), (381, 366, 367, 363), (363, 367, 364), (367, 314, 365), (365, 314, 315, 366), (366, 315, 316), (366, 316, 367), (367, 316, 314), (370, 371, 368), (368, 371, 372, 369), (369, 372, 373), (369, 373, 370), (370, 373, 371), (371, 377, 374), (371, 374, 375, 372), (372, 375, 376, 373), (373, 376, 377), (373, 377, 371), (377, 380, 378, 374), (374, 378, 379, 375), (375, 379, 376), (376, 379, 353), (376, 353, 380, 377), (380, 383, 381, 378), (378, 381, 359, 379), (379, 359, 382), (379, 382, 353), (353, 382, 383, 380), (383, 386, 384, 381), (381, 384, 385, 359), (359, 385, 356, 382), (382, 356, 352), (382, 352, 386, 383), (386, 389, 387, 384), (384, 387, 388, 385), (385, 388, 356), (356, 388, 352), (352, 388, 389, 386), (389, 390, 387), (387, 390, 391, 388), (388, 391, 392), (388, 392, 389), (389, 392, 390), (390, 393, 394, 391), (391, 394, 395, 392), (392, 395, 393, 390), (393, 398, 396), (393, 396, 397, 394), (394, 397, 395), (395, 397, 398), (395, 398, 393), (398, 402, 399, 396), (396, 399, 400, 397), (397, 400, 433), (397, 433, 401, 398), (398, 401, 402), (402, 403, 399), (399, 403, 404, 400), (400, 404, 433), (433, 437, 401), (401, 437, 403, 402), (403, 408, 405), (403, 405, 406, 404), (404, 406, 407, 433), (433, 407, 437), (437, 407, 408, 403), (408, 412, 409, 405), (405, 409, 410, 406), (406, 410, 411, 407), (407, 411, 412, 408), (412, 416, 413, 409), (409, 413, 414, 410), (410, 414, 415, 411), (411, 415, 416, 412), (416, 417, 413), (413, 417, 418, 414), (414, 418, 419, 415), (415, 419, 416), (416, 419, 417), (417, 370, 368), (417, 368, 369, 418), (418, 369, 419), (419, 369, 370), (419, 370, 417), (420, 423, 424, 421), (421, 424, 425, 422), (422, 425, 423, 420), (423, 429, 426), (423, 426, 427, 424), (424, 427, 428, 425), (425, 428, 429), (425, 429, 423), (429, 431, 430, 426), (426, 430, 404, 427), (427, 404, 406, 428), (428, 406, 410), (428, 410, 431, 429), (431, 435, 432, 430), (430, 432, 433, 404), (406, 407, 434, 410), (410, 434, 435, 431), (435, 439, 436, 432), (432, 436, 437, 433), (407, 438, 434), (434, 438, 439, 435), (439, 443, 440, 436), (436, 440, 441, 437), (437, 441, 442, 407), (407, 442, 438), (438, 442, 443, 439), (443, 444, 440), (440, 444, 445, 441), (441, 445, 446, 442), (442, 446, 443), (443, 446, 444), (444, 447, 448, 445), (445, 448, 449, 446), (446, 449, 447, 444), (447, 452, 450), (447, 450, 451, 448), (448, 451, 449), (449, 451, 452), (449, 452, 447), (452, 456, 453, 450), (450, 453, 454, 451), (451, 454, 455), (451, 455, 452), (452, 455, 456), (456, 460, 457, 453), (453, 457, 458, 454), (454, 458, 459, 455), (455, 459, 460, 456), (460, 461, 457), (457, 461, 462, 458), (458, 462, 487, 459), (459, 487, 484), (459, 484, 461, 460), (461, 465, 463), (461, 463, 464, 462), (462, 464, 487), (487, 464, 484), (484, 465, 461), (465, 469, 466, 463), (463, 466, 467, 464), (464, 467, 486), (464, 486, 468, 484), (484, 468, 469, 465), (469, 472, 470, 466), (466, 470, 471, 467), (467, 471, 486), (486, 471, 472, 468), (468, 472, 469), (472, 420, 470), (470, 420, 421, 471), (471, 421, 422), (471, 422, 472), (472, 422, 420), (475, 476, 473), (473, 476, 477, 474), (474, 477, 478), (474, 478, 475), (475, 478, 476), (476, 482, 479), (476, 479, 480, 477), (477, 480, 481, 478), (478, 481, 482), (478, 482, 476), (482, 485, 483, 479), (479, 483, 484, 480), (480, 484, 481), (481, 484, 459), (481, 459, 485, 482), (485, 488, 486, 483), (483, 486, 464, 484), (459, 487, 488, 485), (488, 490, 489, 486), (486, 489, 464), (487, 462, 458), (487, 458, 490, 488), (490, 494, 491, 489), (489, 491, 492, 464), (464, 492, 493, 462), (462, 493, 458), (458, 493, 494, 490), (494, 495, 491), (491, 495, 496, 492), (492, 496, 497, 493), (493, 497, 494), (494, 497, 495), (495, 500, 498), (495, 498, 499, 496), (496, 499, 497), (497, 499, 500), (497, 500, 495), (500, 501, 498), (498, 501, 502, 499), (499, 502, 503), (499, 503, 500), (500, 503, 501), (501, 507, 504), (501, 504, 505, 502), (502, 505, 506, 503), (503, 506, 507), (503, 507, 501), (507, 510, 508, 504), (504, 508, 509, 505), (505, 509, 545, 506), (506, 545, 548), (506, 548, 510, 507), (510, 514, 511, 508), (508, 511, 512, 509), (509, 512, 513, 545), (545, 513, 548), (548, 513, 514, 510), (514, 518, 515, 511), (511, 515, 516, 512), (512, 516, 517, 513), (513, 517, 518, 514), (518, 522, 519, 515), (515, 519, 520, 516), (516, 520, 521, 517), (517, 521, 522, 518), (522, 525, 523, 519), (519, 523, 524, 520), (520, 524, 521), (521, 524, 525), (521, 525, 522), (525, 475, 473, 523), (523, 473, 474, 524), (524, 474, 475, 525), (528, 529, 526), (526, 529, 530, 527), (527, 530, 531), (527, 531, 528), (528, 531, 529), (529, 535, 532), (529, 532, 533, 530), (530, 533, 534, 531), (531, 534, 535), (531, 535, 529), (535, 539, 536, 532), (532, 536, 537, 533), (533, 537, 512, 534), (534, 512, 538), (534, 538, 539, 535), (539, 543, 540, 536), (536, 540, 541, 537), (537, 541, 542, 512), (512, 542, 538), (538, 542, 543, 539), (543, 546, 544, 540), (540, 544, 545, 541), (541, 545, 513, 542), (542, 513, 517), (542, 517, 546, 543), (546, 550, 547, 544), (544, 547, 548, 545), (545, 548, 549, 513), (513, 549, 517), (517, 549, 550, 546), (550, 553, 551, 547), (547, 551, 552, 548), (548, 552, 549), (549, 552, 553), (549, 553, 550), (553, 554, 551), (551, 554, 555, 552), (552, 555, 556), (552, 556, 553), (553, 556, 554), (554, 557, 558, 555), (555, 558, 559, 556), (556, 559, 557, 554), (557, 563, 560), (557, 560, 561, 558), (558, 561, 562, 559), (559, 562, 563), (559, 563, 557), (563, 567, 564, 560), (560, 564, 565, 561), (561, 565, 566, 562), (562, 566, 567, 563), (567, 571, 568, 564), (564, 568, 569, 565), (565, 569, 570, 566), (566, 570, 571, 567), (571, 574, 572, 568), (568, 572, 573, 569), (569, 573, 570), (570, 573, 593), (570, 593, 574, 571), (574, 578, 575, 572), (572, 575, 576, 573), (573, 576, 577), (573, 577, 593), (593, 577, 578, 574), (578, 579, 575), (575, 579, 580, 576), (576, 580, 581, 577), (577, 581, 578), (578, 581, 579), (579, 528, 526), (579, 526, 527, 580), (580, 527, 581), (581, 527, 528), (581, 528, 579), (584, 585, 582), (582, 585, 586, 583), (583, 586, 587), (583, 587, 584), (584, 587, 585), (585, 591, 588), (585, 588, 589, 586), (586, 589, 590, 587), (587, 590, 591), (587, 591, 585), (591, 594, 592, 588), (588, 592, 593, 589), (589, 593, 570, 590), (590, 570, 566), (590, 566, 594, 591), (594, 597, 595, 592), (592, 595, 573, 593), (570, 596, 566), (566, 596, 597, 594), (597, 600, 598, 595), (595, 598, 599, 573), (573, 599, 569, 570), (570, 569, 596), (596, 569, 600, 597), (600, 603, 601, 598), (598, 601, 602, 599), (599, 602, 569), (569, 602, 603, 600), (603, 604, 601), (601, 604, 605, 602), (602, 605, 606), (602, 606, 603), (603, 606, 604), (604, 607, 608, 605), (605, 608, 609, 606), (606, 609, 607, 604), (607, 610, 611, 608), (608, 611, 650, 609), (609, 650, 612), (609, 612, 610, 607), (610, 615, 613), (610, 613, 614, 611), (611, 614, 650), (650, 614, 612), (612, 614, 615), (612, 615, 610), (615, 619, 616, 613), (613, 616, 617, 614), (614, 617, 618), (614, 618, 619, 615), (619, 623, 620, 616), (616, 620, 621, 617), (617, 621, 622, 618), (618, 622, 623, 619), (623, 627, 624, 620), (620, 624, 625, 621), (621, 625, 626, 622), (622, 626, 627, 623), (627, 631, 628, 624), (624, 628, 629, 625), (625, 629, 630, 626), (626, 630, 631, 627), (631, 634, 632, 628), (628, 632, 633, 629), (629, 633, 630), (630, 633, 634), (630, 634, 631), (634, 584, 582, 632), (632, 582, 583, 633), (633, 583, 584, 634), (635, 640, 638), (635, 638, 639, 636), (636, 639, 637), (637, 639, 640), (637, 640, 635), (640, 644, 641, 638), (638, 641, 642, 639), (639, 642, 643), (639, 643, 644, 640), (644, 648, 645, 641), (641, 645, 646, 642), (642, 646, 647, 643), (643, 647, 648, 644), (648, 652, 649, 645), (645, 649, 650, 646), (646, 650, 651, 647), (647, 651, 652, 648), (652, 656, 653, 649), (649, 653, 654, 650), (650, 654, 655, 651), (651, 655, 656, 652), (656, 660, 657, 653), (653, 657, 658, 654), (654, 658, 659, 655), (655, 659, 660, 656), (660, 663, 661, 657), (657, 661, 662, 658), (658, 662, 659), (659, 662, 663), (659, 663, 660), (663, 666, 664, 661), (661, 664, 665, 662), (662, 665, 666, 663), (666, 667, 664), (664, 667, 668, 665), (665, 668, 669), (665, 669, 666), (666, 669, 667), (667, 673, 670), (667, 670, 671, 668), (668, 671, 672, 669), (669, 672, 673), (669, 673, 667), (673, 677, 674, 670), (670, 674, 675, 671), (671, 675, 676, 672), (672, 676, 677, 673), (677, 681, 678, 674), (674, 678, 679, 675), (675, 679, 680, 676), (676, 680, 681, 677), (681, 684, 682, 678), (678, 682, 683, 679), (679, 683, 680), (680, 683, 702), (680, 702, 684, 681), (684, 687, 685, 682), (682, 685, 686, 683), (683, 686, 702), (702, 686, 687, 684), (687, 688, 685), (685, 688, 689, 686), (686, 689, 690), (686, 690, 687), (687, 690, 688), (688, 635, 636, 689), (689, 636, 637, 690), (690, 637, 635, 688), (693, 696, 694, 691), (691, 694, 695, 692), (692, 695, 696, 693), (696, 700, 697, 694), (694, 697, 698, 695), (695, 698, 699), (695, 699, 696), (696, 699, 700), (700, 703, 701, 697), (697, 701, 702, 698), (698, 702, 680, 699), (699, 680, 676), (699, 676, 703, 700), (703, 705, 686, 701), (701, 686, 683, 702), (680, 704, 676), (676, 704, 705, 703), (705, 708, 706, 686), (686, 706, 707, 683), (683, 707, 679, 680), (680, 679, 675, 704), (704, 675, 708, 705), (708, 712, 709, 706), (706, 709, 710, 707), (707, 710, 711, 679), (679, 711, 675), (675, 711, 712, 708), (712, 715, 713, 709), (709, 713, 714, 710), (710, 714, 711), (711, 714, 715), (711, 715, 712), (715, 716, 713), (713, 716, 717, 714), (714, 717, 718), (714, 718, 715), (715, 718, 716), (716, 721, 719), (716, 719, 720, 717), (717, 720, 718), (718, 720, 721), (718, 721, 716), (721, 725, 722, 719), (719, 722, 723, 720), (720, 723, 754), (720, 754, 724, 721), (721, 724, 725), (725, 728, 726, 722), (722, 726, 727, 723), (723, 727, 754), (754, 758, 724), (724, 758, 728, 725), (728, 732, 729, 726), (726, 729, 730, 727), (727, 730, 755, 754), (754, 755, 731, 758), (758, 731, 732, 728), (732, 736, 733, 729), (729, 733, 734, 730), (730, 734, 735, 755), (755, 735, 731), (731, 735, 736, 732), (736, 740, 737, 733), (733, 737, 738, 734), (734, 738, 739, 735), (735, 739, 740, 736), (740, 743, 741, 737), (737, 741, 742, 738), (738, 742, 739), (739, 742, 743), (739, 743, 740), (743, 693, 691, 741), (741, 691, 692, 742), (742, 692, 693, 743), (746, 750, 747, 744), (744, 747, 748, 745), (745, 748, 749), (745, 749, 750, 746), (750, 752, 751, 747), (747, 751, 727, 748), (748, 727, 730, 749), (749, 730, 734), (749, 734, 752, 750), (752, 756, 753, 751), (751, 753, 754, 727), (730, 755, 734), (734, 755, 756, 752), (756, 760, 757, 753), (753, 757, 758, 754), (754, 758, 759, 755), (755, 759, 760, 756), (760, 764, 761, 757), (757, 761, 762, 758), (758, 762, 763, 759), (759, 763, 764, 760), (764, 767, 765, 761), (761, 765, 766, 762), (762, 766, 763), (763, 766, 767), (763, 767, 764), (846, 962, 780, 898, 852, 967), (952, 897, 904, 966, 807, 808), (899, 781, 970, 855, 803, 975), (898, 899, 975, 974, 853, 852), (28, 780, 962, 797, 960, 845), (896, 952, 808, 913, 863, 918), (951, 894, 813, 812, 986, 816), (777, 778, 920, 984, 821, 921), (892, 783, 872, 871, 825, 824), (946, 774, 823, 822, 809, 982), (961, 844, 964, 799, 895, 779), (800, 906, 856, 971, 949, 948), (973, 972, 976, 978, 947, 776), (903, 850, 905, 968, 785, 773), (811, 810, 814, 865, 772, 945), (930, 993, 771, 891, 883, 938), (932, 931, 770, 787, 836, 886), (831, 830, 900, 788, 1004, 838), (936, 935, 791, 790, 889, 942), (998, 832, 999, 1000, 793, 843), (906, 969, 795, 794, 857, 856), (912, 911, 914, 916, 841, 958), (1000, 940, 839, 1006, 959, 793), (940, 885, 881, 936, 942, 839), (874, 924, 989, 991, 954, 955), (1006, 888, 887, 837, 901, 959), (888, 1005, 878, 831, 838, 887), (870, 818, 819, 873, 769, 789), (837, 1003, 1001, 941, 842, 901), (1003, 1002, 933, 932, 886, 1001), (983, 867, 985, 987, 944, 890), (941, 835, 833, 998, 843, 842), (835, 834, 994, 930, 938, 833), (916, 915, 880, 937, 956, 841), (957, 956, 937, 881, 885, 939), (869, 986, 812, 862, 827, 929), (991, 826, 996, 879, 840, 954), (790, 840, 879, 878, 1005, 889), (832, 882, 992, 876, 884, 999), (873, 922, 829, 877, 768, 769), (788, 768, 877, 933, 1002, 1004), (826, 825, 871, 988, 997, 996), (987, 869, 929, 828, 943, 944), (787, 943, 828, 994, 834, 836), (922, 821, 984, 919, 995, 829), (865, 864, 925, 928, 786, 772), (891, 786, 928, 992, 882, 883), (915, 809, 822, 875, 934, 880), (876, 927, 792, 957, 939, 884), (875, 874, 955, 791, 935, 934), (864, 863, 913, 981, 926, 925), (783, 947, 978, 859, 817, 872), (988, 870, 789, 900, 830, 997), (924, 923, 806, 860, 990, 989), (778, 949, 971, 907, 866, 920), (919, 983, 890, 770, 931, 995), (818, 817, 859, 977, 820, 819), (894, 895, 799, 849, 917, 813), (862, 811, 945, 771, 993, 827), (911, 807, 966, 851, 861, 914), (897, 953, 847, 963, 902, 904), (981, 912, 958, 792, 927, 926), (854, 853, 974, 804, 909, 979), (968, 854, 979, 980, 775, 785), (774, 775, 980, 806, 923, 823), (972, 803, 855, 801, 908, 976), (860, 910, 784, 892, 824, 990), (804, 973, 776, 784, 910, 909), (867, 866, 907, 858, 868, 985), (977, 805, 893, 777, 921, 820), (801, 800, 948, 893, 805, 908), (844, 960, 797, 796, 965, 964), (858, 802, 950, 951, 816, 868), (851, 903, 773, 946, 982, 861), (810, 917, 849, 798, 815, 814), (796, 847, 953, 782, 848, 965), (794, 961, 779, 950, 802, 857), (850, 902, 963, 846, 967, 905), (798, 848, 782, 896, 918, 815), (781, 28, 845, 795, 969, 970), (924, 874, 1036), (979, 909, 1027), (865, 814, 1031), (923, 924, 1036), (969, 906, 1023), (812, 813, 1030), (823, 923, 1036), (805, 977, 1026), (862, 812, 1030), (922, 873, 1035), (909, 910, 1027), (811, 862, 1030), (821, 922, 1035), (974, 975, 1025), (810, 811, 1030), (921, 821, 1035), (799, 964, 1020), (917, 810, 1030), (849, 799, 1020), (813, 917, 1030), (851, 966, 1021), (915, 916, 1029), (794, 795, 1018), (809, 915, 1029), (852, 853, 1022), (982, 809, 1029), (797, 962, 1019), (861, 982, 1029), (964, 965, 1020), (914, 861, 1029), (904, 902, 1021), (916, 914, 1029), (966, 904, 1021), (913, 808, 1028), (853, 854, 1022), (981, 913, 1028), (965, 848, 1020), (912, 981, 1028), (906, 800, 1023), (911, 912, 1028), (902, 850, 1021), (807, 911, 1028), (814, 815, 1031), (975, 803, 1025), (874, 875, 1036), (815, 918, 1031), (804, 974, 1025), (875, 822, 1036), (918, 863, 1031), (856, 857, 1024), (822, 823, 1036), (863, 864, 1031), (907, 971, 1024), (991, 989, 1037), (864, 865, 1031), (971, 856, 1024), (989, 990, 1037), (920, 866, 1032), (796, 797, 1019), (990, 824, 1037), (866, 867, 1032), (970, 969, 1023), (824, 825, 1037), (867, 983, 1032), (967, 852, 1022), (825, 826, 1037), (983, 919, 1032), (908, 805, 1026), (826, 991, 1037), (919, 984, 1032), (903, 851, 1021), (928, 925, 1038), (984, 920, 1032), (973, 804, 1025), (925, 926, 1038), (987, 985, 1033), (798, 849, 1020), (926, 927, 1038), (985, 868, 1033), (858, 907, 1024), (927, 876, 1038), (868, 816, 1033), (963, 847, 1019), (876, 992, 1038), (816, 986, 1033), (855, 970, 1023), (992, 928, 1038), (986, 869, 1033), (847, 796, 1019), (828, 929, 1039), (869, 987, 1033), (905, 967, 1022), (929, 827, 1039), (872, 817, 1034), (850, 903, 1021), (827, 993, 1039), (817, 818, 1034), (848, 798, 1020), (993, 930, 1039), (818, 870, 1034), (846, 963, 1019), (930, 994, 1039), (870, 988, 1034), (961, 794, 1018), (994, 828, 1039), (988, 871, 1034), (795, 845, 1018), (877, 829, 1040), (871, 872, 1034), (829, 995, 1040), (844, 961, 1018), (873, 819, 1035), (995, 931, 1040), (960, 844, 1018), (819, 820, 1035), (931, 932, 1040), (845, 960, 1018), (820, 921, 1035), (932, 933, 1040), (933, 877, 1040), (953, 897, 1013), (879, 996, 1041), (782, 953, 1013), (996, 997, 1041), (899, 898, 780, 28, 781), (997, 830, 1041), (952, 896, 1013), (830, 831, 1041), (897, 952, 1013), (831, 878, 1041), (878, 879, 1041), (779, 895, 1012), (937, 880, 1042), (896, 782, 1013), (880, 934, 1042), (934, 935, 1042), (894, 951, 1012), (935, 936, 1042), (895, 894, 1012), (936, 881, 1042), (881, 937, 1042), (950, 779, 1012), (883, 882, 1043), (951, 950, 1012), (882, 832, 1043), (772, 786, 1008), (832, 998, 1043), (945, 772, 1008), (998, 833, 1043), (778, 777, 1011), (833, 938, 1043), (948, 949, 1011), (938, 883, 1043), (947, 783, 1010), (1000, 999, 1044), (776, 947, 1010), (999, 884, 1044), (777, 893, 1011), (884, 939, 1044), (773, 785, 1009), (939, 885, 1044), (784, 776, 1010), (885, 940, 1044), (783, 892, 1010), (940, 1000, 1044), (946, 773, 1009), (836, 834, 1045), (774, 946, 1009), (834, 835, 1045), (785, 775, 1009), (835, 941, 1045), (771, 945, 1008), (941, 1001, 1045), (891, 771, 1008), (1001, 886, 1045), (949, 778, 1011), (886, 836, 1045), (944, 943, 1007), (1004, 1002, 1046), (890, 944, 1007), (1002, 1003, 1046), (893, 948, 1011), (1003, 837, 1046), (787, 770, 1007), (837, 887, 1046), (943, 787, 1007), (887, 838, 1046), (892, 784, 1010), (838, 1004, 1046), (768, 788, 1014), (889, 1005, 1047), (769, 768, 1014), (1005, 888, 1047), (775, 774, 1009), (888, 1006, 1047), (956, 957, 1016), (1006, 839, 1047), (841, 956, 1016), (839, 942, 1047), (786, 891, 1008), (942, 889, 1047), (958, 841, 1016), (791, 955, 1015), (806, 980, 1027), (840, 790, 1015), (980, 979, 1027), (954, 840, 1015), (976, 908, 1026), (789, 769, 1014), (859, 978, 1026), (770, 890, 1007), (801, 855, 1023), (955, 954, 1015), (860, 806, 1027), (900, 789, 1014), (972, 973, 1025), (788, 900, 1014), (910, 860, 1027), (843, 793, 1017), (802, 858, 1024), (842, 843, 1017), (800, 801, 1023), (790, 791, 1015), (977, 859, 1026), (793, 959, 1017), (962, 846, 1019), (792, 958, 1016), (978, 976, 1026), (901, 842, 1017), (854, 968, 1022), (959, 901, 1017), (803, 972, 1025), (957, 792, 1016), (968, 905, 1022), (808, 807, 1028), (857, 802, 1024)])
me_torus.polygons.foreach_set('use_smooth', [True] * 1326)
me_torus.materials.append(mat_material_001)
me_torus.use_remesh_preserve_volume = False
me_torus.use_remesh_preserve_attributes = False
me_torus.use_mirror_vertex_groups = False
me_torus.update()

# ---- objects
ob_torus = bpy.data.objects.new('Torus', me_torus)

# ---- transforms, parenting, visibility, modifiers, constraints
ob_torus.location = (0.5186, -5.43, 9.182)
ob_torus.rotation_euler = (1.571, 2.98e-08, 1.571)
ob_torus.scale = (0.5896, 0.5896, 0.5896)
ob_torus.lineart.crease_threshold = 0.0

# ---- collection membership
col_collection_1.objects.link(ob_torus)

# ---- scene / render settings (as saved in the file)
scene.frame_start = 1; scene.frame_end = 250; scene.frame_set(0)
scene.render.engine = 'BLENDER_EEVEE_NEXT'
scene.render.resolution_percentage = 50
scene.render.dither_intensity = 0.0
scene.cycles.use_denoising = False
scene.cycles.samples = 128
scene.cycles.sampling_pattern = 'TABULATED_SOBOL'
scene.cycles.use_adaptive_sampling = False
scene.cycles.use_light_tree = False
scene.cycles.blur_glossy = 0.0
scene.cycles.sample_clamp_indirect = 0.0
scene.view_settings.view_transform = 'Standard'
bpy.context.view_layer.update()

# ---- added for rendering (the .blend has no active camera and no usable light): camera, sun
cam_auto = bpy.data.cameras.new('AutoCamera')
cam_auto.lens = 50.0
cam_auto.sensor_width = 36.0
cam_auto.clip_end = 1000.0
ob_auto_camera = bpy.data.objects.new('AutoCamera', cam_auto)
scene.collection.objects.link(ob_auto_camera)
ob_auto_camera.location = (7.79938, -9.6067, 10.5116)
ob_auto_camera.rotation_euler = (1.09748, -7.21219e-08, 0.694738)
scene.camera = ob_auto_camera
light_auto_sun = bpy.data.lights.new('AutoSun', 'SUN')
light_auto_sun.energy = 3.0
light_auto_sun.angle = 0.0523599
ob_auto_sun = bpy.data.objects.new('AutoSun', light_auto_sun)
scene.collection.objects.link(ob_auto_sun)
ob_auto_sun.rotation_euler = (0.872665, 0.174533, 0.523599)
bpy.context.view_layer.update()
